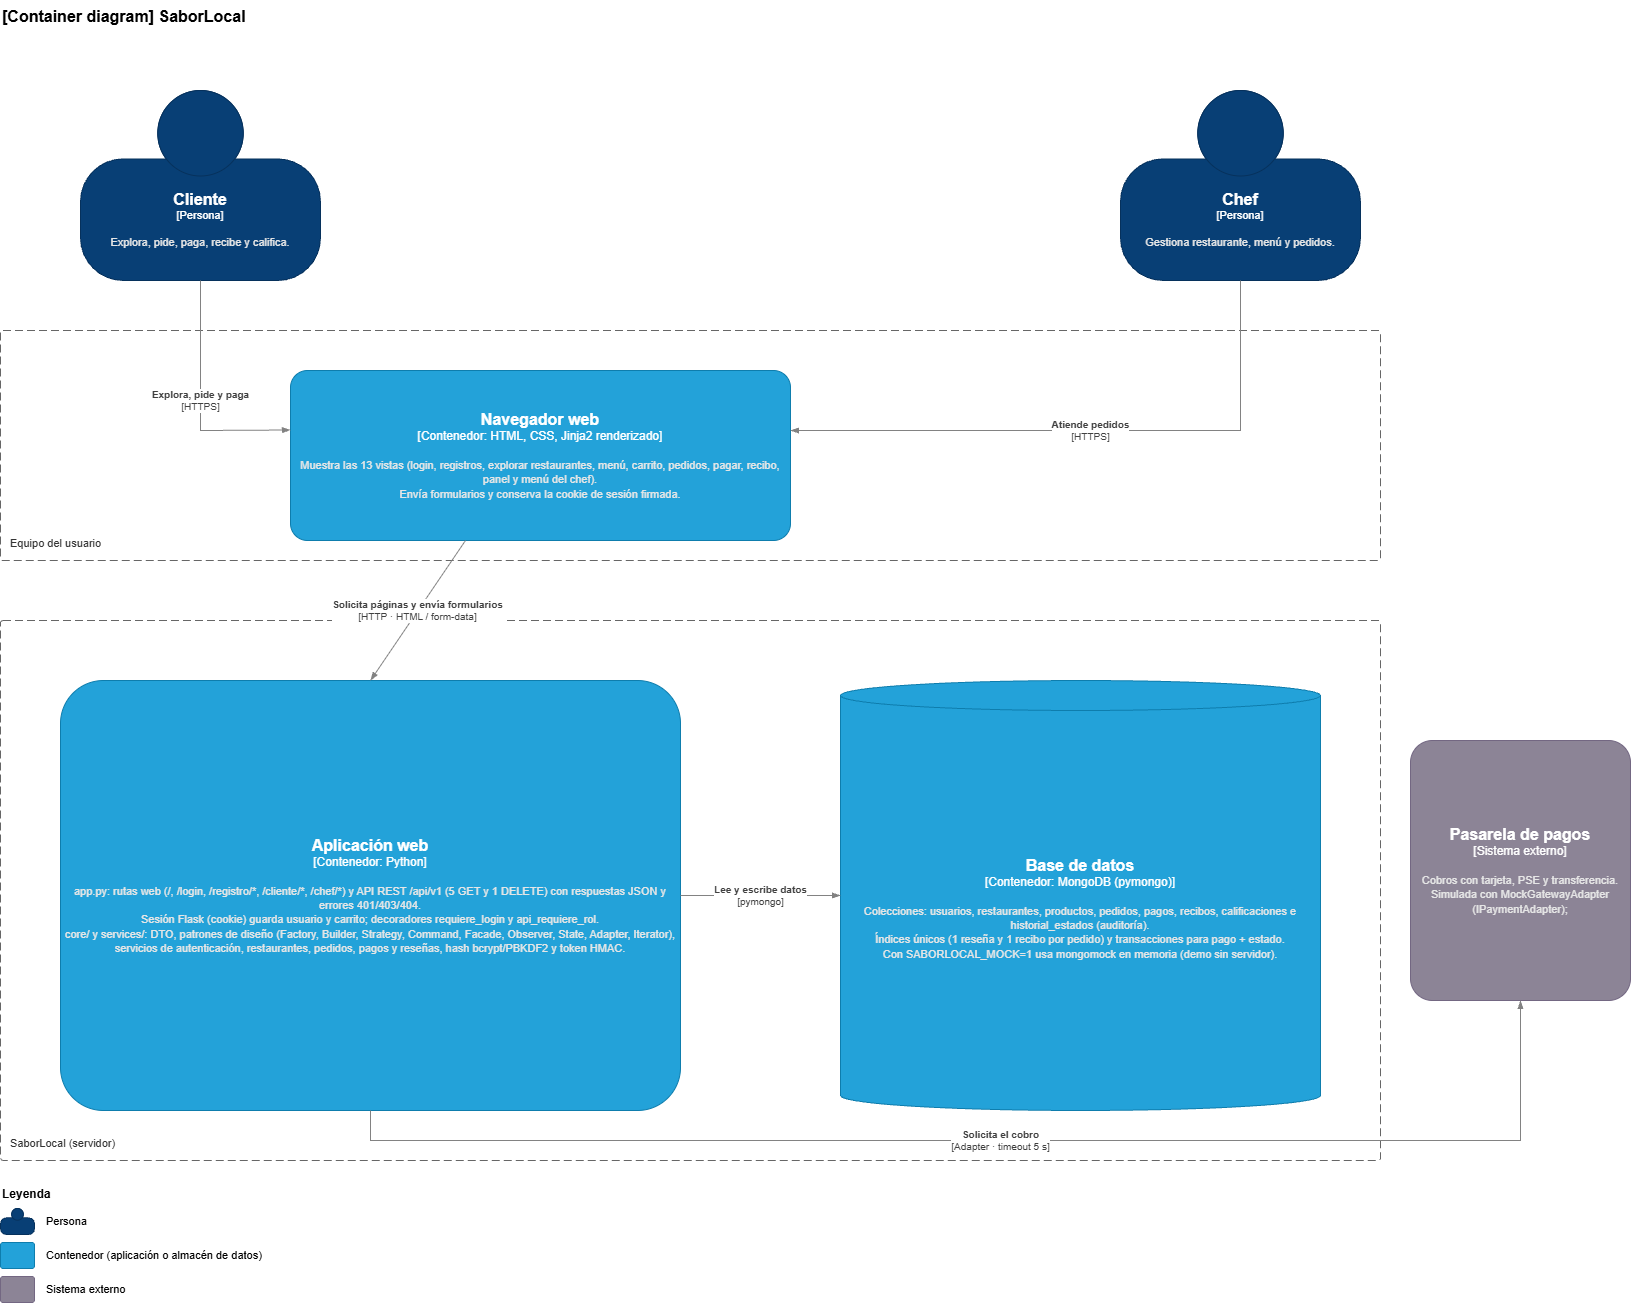

The diagram above was exported from draw.io. Its source (the exported page's mxGraphModel, read from the mxfile embedded in the PNG):
<mxGraphModel dx="2486" dy="1349" grid="1" gridSize="10" guides="1" tooltips="1" connect="1" arrows="1" fold="1" page="1" pageScale="1" pageWidth="1700" pageHeight="1360" math="0" shadow="0">
  <root>
    <mxCell id="0" />
    <mxCell id="1" parent="0" />
    <mxCell id="b3" parent="1" style="text;html=1;strokeColor=none;fillColor=none;align=left;verticalAlign=top;whiteSpace=wrap;fontSize=12;" value="&lt;b style=&quot;font-size:16px&quot;&gt;[Container diagram] SaborLocal&lt;/b&gt;&lt;div&gt;&lt;br&gt;&lt;/div&gt;" vertex="1">
      <mxGeometry height="60" width="900" x="40" y="20" as="geometry" />
    </mxCell>
    <mxCell id="b4" parent="1" style="html=1;fontSize=11;dashed=0;whiteSpace=wrap;fillColor=#083F75;strokeColor=#06315C;fontColor=#ffffff;shape=mxgraph.c4.person2;align=center;metaEdit=1;points=[[0.5,0,0],[1,0.5,0],[1,0.75,0],[0.75,1,0],[0.5,1,0],[0.25,1,0],[0,0.75,0],[0,0.5,0]];resizable=0;" value="&lt;font style=&quot;font-size: 16px&quot;&gt;&lt;b&gt;Cliente&lt;/b&gt;&lt;/font&gt;&lt;div&gt;[Persona]&lt;/div&gt;&lt;br&gt;&lt;div&gt;&lt;font style=&quot;font-size: 11px&quot;&gt;&lt;font color=&quot;#e6e6e6&quot;&gt;Explora, pide, paga, recibe y califica.&lt;/font&gt;&lt;/font&gt;&lt;/div&gt;" vertex="1">
      <mxGeometry height="190" width="240" x="120" y="110" as="geometry" />
    </mxCell>
    <mxCell id="b5" parent="1" style="html=1;fontSize=11;dashed=0;whiteSpace=wrap;fillColor=#083F75;strokeColor=#06315C;fontColor=#ffffff;shape=mxgraph.c4.person2;align=center;metaEdit=1;points=[[0.5,0,0],[1,0.5,0],[1,0.75,0],[0.75,1,0],[0.5,1,0],[0.25,1,0],[0,0.75,0],[0,0.5,0]];resizable=0;" value="&lt;font style=&quot;font-size: 16px&quot;&gt;&lt;b&gt;Chef&lt;/b&gt;&lt;/font&gt;&lt;div&gt;[Persona]&lt;/div&gt;&lt;br&gt;&lt;div&gt;&lt;font style=&quot;font-size: 11px&quot;&gt;&lt;font color=&quot;#e6e6e6&quot;&gt;Gestiona restaurante, menú y pedidos.&lt;/font&gt;&lt;/font&gt;&lt;/div&gt;" vertex="1">
      <mxGeometry height="190" width="240" x="1160" y="110" as="geometry" />
    </mxCell>
    <mxCell id="b7" parent="1" style="rounded=1;fontSize=11;whiteSpace=wrap;html=1;dashed=1;arcSize=5;fillColor=none;strokeColor=#666666;fontColor=#333333;labelBackgroundColor=none;align=left;verticalAlign=bottom;labelBorderColor=none;spacingTop=0;spacing=10;dashPattern=8 4;metaEdit=1;rotatable=0;perimeter=rectanglePerimeter;noLabel=0;labelPadding=0;allowArrows=0;connectable=0;expand=0;recursiveResize=0;editable=1;pointerEvents=0;absoluteArcSize=1;" value="Equipo del usuario" vertex="1">
      <mxGeometry height="230" width="1380" x="40" y="350" as="geometry" />
    </mxCell>
    <mxCell id="b8" parent="1" style="rounded=1;whiteSpace=wrap;html=1;labelBackgroundColor=none;fillColor=#23A2D9;fontColor=#ffffff;align=center;arcSize=10;strokeColor=#0E7DAD;metaEdit=1;resizable=0;points=[[0.25,0,0],[0.5,0,0],[0.75,0,0],[1,0.25,0],[1,0.5,0],[1,0.75,0],[0.75,1,0],[0.5,1,0],[0.25,1,0],[0,0.75,0],[0,0.5,0],[0,0.25,0]];" value="&lt;font style=&quot;font-size: 16px&quot;&gt;&lt;b&gt;Navegador web&lt;/b&gt;&lt;/font&gt;&lt;div&gt;[Contenedor: HTML, CSS, Jinja2 renderizado]&lt;/div&gt;&lt;br&gt;&lt;div&gt;&lt;font style=&quot;font-size: 11px&quot;&gt;&lt;font color=&quot;#e6e6e6&quot;&gt;Muestra las 13 vistas (login, registros, explorar restaurantes, menú, carrito, pedidos, pagar, recibo, panel y menú del chef).&lt;br&gt;Envía formularios y conserva la cookie de sesión firmada.&lt;/font&gt;&lt;/font&gt;&lt;/div&gt;" vertex="1">
      <mxGeometry height="170" width="500" x="330" y="390" as="geometry" />
    </mxCell>
    <mxCell id="b9" parent="1" style="rounded=1;fontSize=11;whiteSpace=wrap;html=1;dashed=1;arcSize=5;fillColor=none;strokeColor=#666666;fontColor=#333333;labelBackgroundColor=none;align=left;verticalAlign=bottom;labelBorderColor=none;spacingTop=0;spacing=10;dashPattern=8 4;metaEdit=1;rotatable=0;perimeter=rectanglePerimeter;noLabel=0;labelPadding=0;allowArrows=0;connectable=0;expand=0;recursiveResize=0;editable=1;pointerEvents=0;absoluteArcSize=1;" value="SaborLocal (servidor)" vertex="1">
      <mxGeometry height="540" width="1380" x="40" y="640" as="geometry" />
    </mxCell>
    <object label="&lt;font style=&quot;font-size: 16px&quot;&gt;&lt;b&gt;Aplicación web&lt;/b&gt;&lt;/font&gt;&lt;div&gt;[Contenedor: Python]&lt;/div&gt;&lt;br&gt;&lt;div&gt;&lt;font style=&quot;font-size: 11px&quot;&gt;&lt;font color=&quot;#e6e6e6&quot;&gt;app.py: rutas web (/, /login, /registro/*, /cliente/*, /chef/*) y API REST /api/v1 (5 GET y 1 DELETE) con respuestas JSON y errores 401/403/404.&lt;br&gt;Sesión Flask (cookie) guarda usuario y carrito; decoradores requiere_login y api_requiere_rol.&lt;br&gt;core/ y services/: DTO, patrones de diseño (Factory, Builder, Strategy, Command, Facade, Observer, State, Adapter, Iterator), servicios de autenticación, restaurantes, pedidos, pagos y reseñas, hash bcrypt/PBKDF2 y token HMAC.&lt;/font&gt;&lt;/font&gt;&lt;/div&gt;" id="b10">
      <mxCell parent="1" style="rounded=1;whiteSpace=wrap;html=1;labelBackgroundColor=none;fillColor=#23A2D9;fontColor=#ffffff;align=center;arcSize=10;strokeColor=#0E7DAD;metaEdit=1;resizable=0;points=[[0.25,0,0],[0.5,0,0],[0.75,0,0],[1,0.25,0],[1,0.5,0],[1,0.75,0],[0.75,1,0],[0.5,1,0],[0.25,1,0],[0,0.75,0],[0,0.5,0],[0,0.25,0]];" vertex="1">
        <mxGeometry height="430" width="620" x="100" y="700" as="geometry" />
      </mxCell>
    </object>
    <object label="&lt;font style=&quot;font-size: 16px&quot;&gt;&lt;b&gt;Base de datos&lt;/b&gt;&lt;/font&gt;&lt;div&gt;[Contenedor: MongoDB (pymongo)]&lt;/div&gt;&lt;br&gt;&lt;div&gt;&lt;font style=&quot;font-size: 11px&quot;&gt;&lt;font color=&quot;#e6e6e6&quot;&gt;Colecciones: usuarios, restaurantes, productos, pedidos, pagos, recibos, calificaciones e historial_estados (auditoría).&lt;br&gt;Índices únicos (1 reseña y 1 recibo por pedido) y transacciones para pago + estado.&lt;br&gt;Con SABORLOCAL_MOCK=1 usa mongomock en memoria (demo sin servidor).&lt;/font&gt;&lt;/font&gt;&lt;/div&gt;" id="b11">
      <mxCell parent="1" style="shape=cylinder3;size=15;whiteSpace=wrap;html=1;boundedLbl=1;rounded=0;labelBackgroundColor=none;fillColor=#23A2D9;fontSize=12;fontColor=#ffffff;align=center;strokeColor=#0E7DAD;metaEdit=1;points=[[0.5,0,0],[1,0.25,0],[1,0.5,0],[1,0.75,0],[0.5,1,0],[0,0.75,0],[0,0.5,0],[0,0.25,0]];resizable=0;" vertex="1">
        <mxGeometry height="430" width="480" x="880" y="700" as="geometry" />
      </mxCell>
    </object>
    <object label="&lt;font style=&quot;font-size: 16px&quot;&gt;&lt;b&gt;Pasarela de pagos&lt;/b&gt;&lt;/font&gt;&lt;div&gt;[Sistema externo]&lt;/div&gt;&lt;br&gt;&lt;div&gt;&lt;font style=&quot;font-size: 11px&quot;&gt;&lt;font color=&quot;#e6e6e6&quot;&gt;Cobros con tarjeta, PSE y transferencia.&lt;br&gt;Simulada con MockGatewayAdapter (IPaymentAdapter); &lt;/font&gt;&lt;/font&gt;&lt;/div&gt;" id="b13">
      <mxCell parent="1" style="rounded=1;whiteSpace=wrap;html=1;labelBackgroundColor=none;fillColor=#8C8496;fontColor=#ffffff;align=center;arcSize=10;strokeColor=#736782;metaEdit=1;resizable=0;points=[[0.25,0,0],[0.5,0,0],[0.75,0,0],[1,0.25,0],[1,0.5,0],[1,0.75,0],[0.75,1,0],[0.5,1,0],[0.25,1,0],[0,0.75,0],[0,0.5,0],[0,0.25,0]];" vertex="1">
        <mxGeometry height="260" width="220" x="1450" y="760" as="geometry" />
      </mxCell>
    </object>
    <mxCell id="b14" edge="1" parent="1" source="b4" style="endArrow=blockThin;html=1;fontSize=10;fontColor=#404040;strokeWidth=1;endFill=1;strokeColor=#828282;elbow=wait;rounded=0;exitX=0.5;exitY=1;exitDx=0;exitDy=0;entryX=0;entryY=0.35;entryDx=0;entryDy=0;" target="b8" value="&lt;div style=&quot;text-align: left&quot;&gt;&lt;div style=&quot;text-align: center&quot;&gt;&lt;b&gt;Explora, pide y paga&lt;/b&gt;&lt;/div&gt;&lt;div style=&quot;text-align: center&quot;&gt;[HTTPS]&lt;/div&gt;&lt;/div&gt;">
      <mxGeometry relative="1" as="geometry">
        <Array as="points">
          <mxPoint x="240" y="450" />
        </Array>
      </mxGeometry>
    </mxCell>
    <mxCell id="b15" edge="1" parent="1" source="b5" style="endArrow=blockThin;html=1;fontSize=10;fontColor=#404040;strokeWidth=1;endFill=1;strokeColor=#828282;elbow=wait;rounded=0;exitX=0.5;exitY=1;exitDx=0;exitDy=0;entryX=1;entryY=0.35;entryDx=0;entryDy=0;" target="b8" value="&lt;div style=&quot;text-align: left&quot;&gt;&lt;div style=&quot;text-align: center&quot;&gt;&lt;b&gt;Atiende pedidos&lt;/b&gt;&lt;/div&gt;&lt;div style=&quot;text-align: center&quot;&gt;[HTTPS]&lt;/div&gt;&lt;/div&gt;">
      <mxGeometry relative="1" as="geometry">
        <Array as="points">
          <mxPoint x="1280" y="450" />
          <mxPoint x="830" y="450" />
        </Array>
      </mxGeometry>
    </mxCell>
    <mxCell id="b16" edge="1" parent="1" source="b8" style="endArrow=blockThin;html=1;fontSize=10;fontColor=#404040;strokeWidth=1;endFill=1;strokeColor=#828282;elbow=wait;rounded=0;exitX=0.35;exitY=1;exitDx=0;exitDy=0;entryX=0.5;entryY=0;entryDx=0;entryDy=0;" target="b10" value="&lt;div style=&quot;text-align: left&quot;&gt;&lt;div style=&quot;text-align: center&quot;&gt;&lt;b&gt;Solicita páginas y envía formularios&lt;/b&gt;&lt;/div&gt;&lt;div style=&quot;text-align: center&quot;&gt;[HTTP · HTML / form-data]&lt;/div&gt;&lt;/div&gt;">
      <mxGeometry relative="1" as="geometry" />
    </mxCell>
    <mxCell id="b18" edge="1" parent="1" source="b10" style="endArrow=blockThin;html=1;fontSize=10;fontColor=#404040;strokeWidth=1;endFill=1;strokeColor=#828282;elbow=wait;rounded=0;" target="b11" value="&lt;div style=&quot;text-align: left&quot;&gt;&lt;div style=&quot;text-align: center&quot;&gt;&lt;b&gt;Lee y escribe datos&lt;/b&gt;&lt;/div&gt;&lt;div style=&quot;text-align: center&quot;&gt;[pymongo]&lt;/div&gt;&lt;/div&gt;">
      <mxGeometry relative="1" as="geometry" />
    </mxCell>
    <mxCell id="b19" edge="1" parent="1" source="b10" style="endArrow=blockThin;html=1;fontSize=10;fontColor=#404040;strokeWidth=1;endFill=1;strokeColor=#828282;elbow=wait;rounded=0;exitX=0.5;exitY=1;exitDx=0;exitDy=0;entryX=0.5;entryY=1;entryDx=0;entryDy=0;" target="b13" value="&lt;div style=&quot;text-align: left&quot;&gt;&lt;div style=&quot;text-align: center&quot;&gt;&lt;b&gt;Solicita el cobro&lt;/b&gt;&lt;/div&gt;&lt;div style=&quot;text-align: center&quot;&gt;[Adapter · timeout 5 s]&lt;/div&gt;&lt;/div&gt;">
      <mxGeometry relative="1" as="geometry">
        <Array as="points">
          <mxPoint x="410" y="1160" />
          <mxPoint x="1560" y="1160" />
        </Array>
      </mxGeometry>
    </mxCell>
    <mxCell id="b20" parent="1" style="text;html=1;strokeColor=none;fillColor=none;align=left;verticalAlign=top;whiteSpace=wrap;fontSize=12;" value="&lt;b&gt;Leyenda&lt;/b&gt;" vertex="1">
      <mxGeometry height="20" width="200" x="40" y="1200" as="geometry" />
    </mxCell>
    <mxCell id="b21" parent="1" style="html=1;fontSize=11;dashed=0;whiteSpace=wrap;fillColor=#083F75;strokeColor=#06315C;fontColor=#ffffff;shape=mxgraph.c4.person2;align=center;metaEdit=1;points=[[0.5,0,0],[1,0.5,0],[1,0.75,0],[0.75,1,0],[0.5,1,0],[0.25,1,0],[0,0.75,0],[0,0.5,0]];resizable=0;" value="" vertex="1">
      <mxGeometry height="26" width="34" x="40" y="1228" as="geometry" />
    </mxCell>
    <mxCell id="b22" parent="1" style="text;html=1;strokeColor=none;fillColor=none;align=left;verticalAlign=top;whiteSpace=wrap;fontSize=11;verticalAlign=middle;" value="Persona" vertex="1">
      <mxGeometry height="26" width="260" x="84" y="1228" as="geometry" />
    </mxCell>
    <mxCell id="b23" parent="1" style="rounded=1;whiteSpace=wrap;html=1;labelBackgroundColor=none;fillColor=#23A2D9;fontColor=#ffffff;align=center;arcSize=10;strokeColor=#0E7DAD;metaEdit=1;resizable=0;points=[[0.25,0,0],[0.5,0,0],[0.75,0,0],[1,0.25,0],[1,0.5,0],[1,0.75,0],[0.75,1,0],[0.5,1,0],[0.25,1,0],[0,0.75,0],[0,0.5,0],[0,0.25,0]];" value="" vertex="1">
      <mxGeometry height="26" width="34" x="40" y="1262" as="geometry" />
    </mxCell>
    <mxCell id="b24" parent="1" style="text;html=1;strokeColor=none;fillColor=none;align=left;verticalAlign=top;whiteSpace=wrap;fontSize=11;verticalAlign=middle;" value="Contenedor (aplicación o almacén de datos)" vertex="1">
      <mxGeometry height="26" width="260" x="84" y="1262" as="geometry" />
    </mxCell>
    <mxCell id="b25" parent="1" style="rounded=1;whiteSpace=wrap;html=1;labelBackgroundColor=none;fillColor=#8C8496;fontColor=#ffffff;align=center;arcSize=10;strokeColor=#736782;metaEdit=1;resizable=0;points=[[0.25,0,0],[0.5,0,0],[0.75,0,0],[1,0.25,0],[1,0.5,0],[1,0.75,0],[0.75,1,0],[0.5,1,0],[0.25,1,0],[0,0.75,0],[0,0.5,0],[0,0.25,0]];" value="" vertex="1">
      <mxGeometry height="26" width="34" x="40" y="1296" as="geometry" />
    </mxCell>
    <mxCell id="b26" parent="1" style="text;html=1;strokeColor=none;fillColor=none;align=left;verticalAlign=top;whiteSpace=wrap;fontSize=11;verticalAlign=middle;" value="Sistema externo" vertex="1">
      <mxGeometry height="26" width="260" x="84" y="1296" as="geometry" />
    </mxCell>
  </root>
</mxGraphModel>